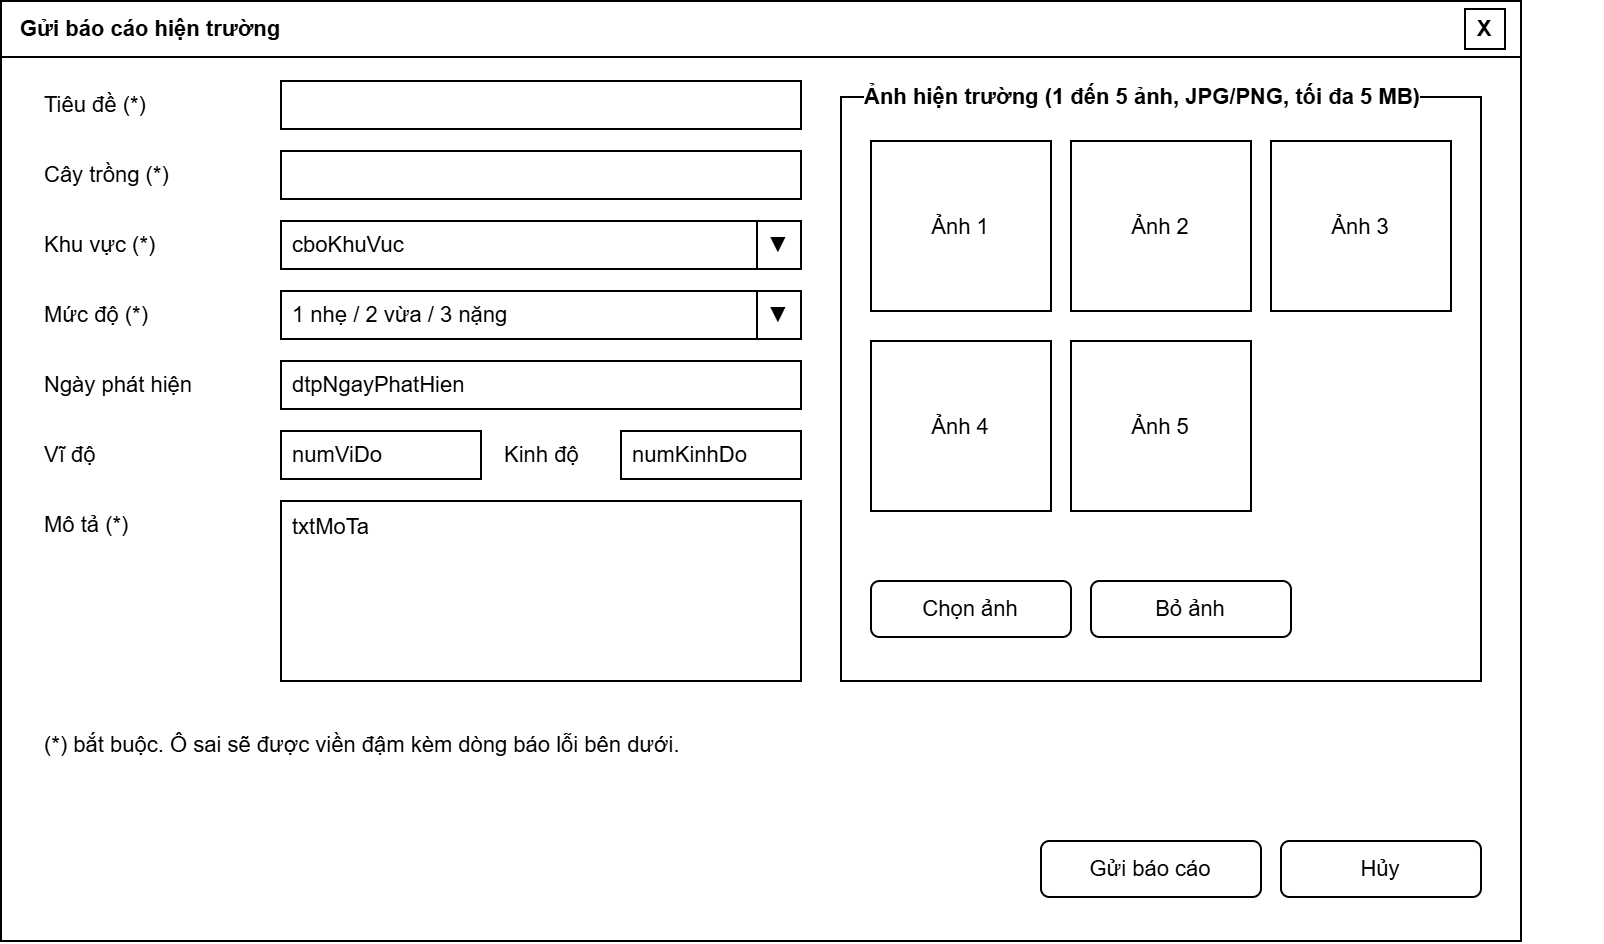

The diagram above was exported from draw.io. Its source (the exported page's mxGraphModel, read from the mxfile embedded in the PNG):
<mxGraphModel dx="1030" dy="527" grid="1" gridSize="10" guides="1" tooltips="1" connect="1" arrows="1" fold="1" page="0" pageScale="1" pageWidth="827" pageHeight="1169" background="#ffffff" math="0" shadow="0">
  <root>
    <mxCell id="0" />
    <mxCell id="1" parent="0" />
    <mxCell id="c1" parent="1" style="rounded=0;whiteSpace=wrap;html=1;fillColor=#ffffff;strokeColor=#000000;shadow=0;gradientColor=none;fontFamily=Arial;fontSize=11;fontColor=#000000;" value="" vertex="1">
      <mxGeometry height="470" width="760" as="geometry" />
    </mxCell>
    <mxCell id="c2" parent="1" style="rounded=0;whiteSpace=wrap;html=1;align=left;spacingLeft=8;fontStyle=1;fillColor=#ffffff;strokeColor=#000000;shadow=0;gradientColor=none;fontFamily=Arial;fontSize=11;fontColor=#000000;" value="Gửi báo cáo hiện trường" vertex="1">
      <mxGeometry height="28" width="760" as="geometry" />
    </mxCell>
    <mxCell id="c3" parent="1" style="rounded=0;whiteSpace=wrap;html=1;fontStyle=1;fillColor=#ffffff;strokeColor=#000000;shadow=0;gradientColor=none;fontFamily=Arial;fontSize=11;fontColor=#000000;" value="X" vertex="1">
      <mxGeometry height="20" width="20" x="732" y="4" as="geometry" />
    </mxCell>
    <mxCell id="c4" parent="1" style="text;html=1;align=left;verticalAlign=middle;whiteSpace=wrap;fillColor=none;strokeColor=none;fontFamily=Arial;fontSize=11;fontColor=#000000;" value="Tiêu đề (*)" vertex="1">
      <mxGeometry height="24" width="120" x="20" y="40" as="geometry" />
    </mxCell>
    <mxCell id="c5" parent="1" style="rounded=0;whiteSpace=wrap;html=1;align=left;spacingLeft=4;fillColor=#ffffff;strokeColor=#000000;shadow=0;gradientColor=none;fontFamily=Arial;fontSize=11;fontColor=#000000;" value="" vertex="1">
      <mxGeometry height="24" width="260" x="140" y="40" as="geometry" />
    </mxCell>
    <mxCell id="c6" parent="1" style="text;html=1;align=left;verticalAlign=middle;whiteSpace=wrap;fillColor=none;strokeColor=none;fontFamily=Arial;fontSize=11;fontColor=#000000;" value="Cây trồng (*)" vertex="1">
      <mxGeometry height="24" width="120" x="20" y="75" as="geometry" />
    </mxCell>
    <mxCell id="c7" parent="1" style="rounded=0;whiteSpace=wrap;html=1;align=left;spacingLeft=4;fillColor=#ffffff;strokeColor=#000000;shadow=0;gradientColor=none;fontFamily=Arial;fontSize=11;fontColor=#000000;" value="" vertex="1">
      <mxGeometry height="24" width="260" x="140" y="75" as="geometry" />
    </mxCell>
    <mxCell id="c8" parent="1" style="text;html=1;align=left;verticalAlign=middle;whiteSpace=wrap;fillColor=none;strokeColor=none;fontFamily=Arial;fontSize=11;fontColor=#000000;" value="Khu vực (*)" vertex="1">
      <mxGeometry height="24" width="120" x="20" y="110" as="geometry" />
    </mxCell>
    <mxCell id="c9" parent="1" style="rounded=0;whiteSpace=wrap;html=1;align=left;spacingLeft=4;fillColor=#ffffff;strokeColor=#000000;shadow=0;gradientColor=none;fontFamily=Arial;fontSize=11;fontColor=#000000;" value="cboKhuVuc" vertex="1">
      <mxGeometry height="24" width="238" x="140" y="110" as="geometry" />
    </mxCell>
    <mxCell id="c10" parent="1" style="rounded=0;whiteSpace=wrap;html=1;fillColor=#ffffff;strokeColor=#000000;shadow=0;gradientColor=none;fontFamily=Arial;fontSize=11;fontColor=#000000;" value="▼" vertex="1">
      <mxGeometry height="24" width="22" x="378" y="110" as="geometry" />
    </mxCell>
    <mxCell id="c11" parent="1" style="text;html=1;align=left;verticalAlign=middle;whiteSpace=wrap;fillColor=none;strokeColor=none;fontFamily=Arial;fontSize=11;fontColor=#000000;" value="Mức độ (*)" vertex="1">
      <mxGeometry height="24" width="120" x="20" y="145" as="geometry" />
    </mxCell>
    <mxCell id="c12" parent="1" style="rounded=0;whiteSpace=wrap;html=1;align=left;spacingLeft=4;fillColor=#ffffff;strokeColor=#000000;shadow=0;gradientColor=none;fontFamily=Arial;fontSize=11;fontColor=#000000;" value="1 nhẹ / 2 vừa / 3 nặng" vertex="1">
      <mxGeometry height="24" width="238" x="140" y="145" as="geometry" />
    </mxCell>
    <mxCell id="c13" parent="1" style="rounded=0;whiteSpace=wrap;html=1;fillColor=#ffffff;strokeColor=#000000;shadow=0;gradientColor=none;fontFamily=Arial;fontSize=11;fontColor=#000000;" value="▼" vertex="1">
      <mxGeometry height="24" width="22" x="378" y="145" as="geometry" />
    </mxCell>
    <mxCell id="c14" parent="1" style="text;html=1;align=left;verticalAlign=middle;whiteSpace=wrap;fillColor=none;strokeColor=none;fontFamily=Arial;fontSize=11;fontColor=#000000;" value="Ngày phát hiện" vertex="1">
      <mxGeometry height="24" width="120" x="20" y="180" as="geometry" />
    </mxCell>
    <mxCell id="c15" parent="1" style="rounded=0;whiteSpace=wrap;html=1;align=left;spacingLeft=4;fillColor=#ffffff;strokeColor=#000000;shadow=0;gradientColor=none;fontFamily=Arial;fontSize=11;fontColor=#000000;" value="dtpNgayPhatHien" vertex="1">
      <mxGeometry height="24" width="260" x="140" y="180" as="geometry" />
    </mxCell>
    <mxCell id="c16" parent="1" style="text;html=1;align=left;verticalAlign=middle;whiteSpace=wrap;fillColor=none;strokeColor=none;fontFamily=Arial;fontSize=11;fontColor=#000000;" value="Vĩ độ" vertex="1">
      <mxGeometry height="24" width="120" x="20" y="215" as="geometry" />
    </mxCell>
    <mxCell id="c17" parent="1" style="rounded=0;whiteSpace=wrap;html=1;align=left;spacingLeft=4;fillColor=#ffffff;strokeColor=#000000;shadow=0;gradientColor=none;fontFamily=Arial;fontSize=11;fontColor=#000000;" value="numViDo" vertex="1">
      <mxGeometry height="24" width="100" x="140" y="215" as="geometry" />
    </mxCell>
    <mxCell id="c18" parent="1" style="text;html=1;align=left;verticalAlign=middle;whiteSpace=wrap;fillColor=none;strokeColor=none;fontFamily=Arial;fontSize=11;fontColor=#000000;" value="Kinh độ" vertex="1">
      <mxGeometry height="24" width="60" x="250" y="215" as="geometry" />
    </mxCell>
    <mxCell id="c19" parent="1" style="rounded=0;whiteSpace=wrap;html=1;align=left;spacingLeft=4;fillColor=#ffffff;strokeColor=#000000;shadow=0;gradientColor=none;fontFamily=Arial;fontSize=11;fontColor=#000000;" value="numKinhDo" vertex="1">
      <mxGeometry height="24" width="90" x="310" y="215" as="geometry" />
    </mxCell>
    <mxCell id="c20" parent="1" style="text;html=1;align=left;verticalAlign=middle;whiteSpace=wrap;fillColor=none;strokeColor=none;fontFamily=Arial;fontSize=11;fontColor=#000000;" value="Mô tả (*)" vertex="1">
      <mxGeometry height="24" width="120" x="20" y="250" as="geometry" />
    </mxCell>
    <mxCell id="c21" parent="1" style="rounded=0;whiteSpace=wrap;html=1;align=left;spacingLeft=4;verticalAlign=top;fillColor=#ffffff;strokeColor=#000000;shadow=0;gradientColor=none;fontFamily=Arial;fontSize=11;fontColor=#000000;" value="txtMoTa" vertex="1">
      <mxGeometry height="90" width="260" x="140" y="250" as="geometry" />
    </mxCell>
    <mxCell id="c22" parent="1" style="rounded=0;whiteSpace=wrap;html=1;fillColor=#ffffff;strokeColor=#000000;shadow=0;gradientColor=none;fontFamily=Arial;fontSize=11;fontColor=#000000;" value="" vertex="1">
      <mxGeometry height="292" width="320" x="420" y="48" as="geometry" />
    </mxCell>
    <mxCell id="c23" parent="1" style="text;html=1;align=left;verticalAlign=middle;whiteSpace=wrap;labelBackgroundColor=#ffffff;fontStyle=1;fillColor=none;strokeColor=none;fontFamily=Arial;fontSize=11;fontColor=#000000;" value="Ảnh hiện trường (1 đến 5 ảnh, JPG/PNG, tối đa 5 MB)" vertex="1">
      <mxGeometry height="20" width="371" x="430" y="38" as="geometry" />
    </mxCell>
    <mxCell id="c24" parent="1" style="rounded=0;whiteSpace=wrap;html=1;verticalAlign=middle;fillColor=#ffffff;strokeColor=#000000;shadow=0;gradientColor=none;fontFamily=Arial;fontSize=11;fontColor=#000000;" value="Ảnh 1" vertex="1">
      <mxGeometry height="85" width="90" x="435" y="70" as="geometry" />
    </mxCell>
    <mxCell id="c25" parent="1" style="rounded=0;whiteSpace=wrap;html=1;verticalAlign=middle;fillColor=#ffffff;strokeColor=#000000;shadow=0;gradientColor=none;fontFamily=Arial;fontSize=11;fontColor=#000000;" value="Ảnh 2" vertex="1">
      <mxGeometry height="85" width="90" x="535" y="70" as="geometry" />
    </mxCell>
    <mxCell id="c26" parent="1" style="rounded=0;whiteSpace=wrap;html=1;verticalAlign=middle;fillColor=#ffffff;strokeColor=#000000;shadow=0;gradientColor=none;fontFamily=Arial;fontSize=11;fontColor=#000000;" value="Ảnh 3" vertex="1">
      <mxGeometry height="85" width="90" x="635" y="70" as="geometry" />
    </mxCell>
    <mxCell id="c27" parent="1" style="rounded=0;whiteSpace=wrap;html=1;verticalAlign=middle;fillColor=#ffffff;strokeColor=#000000;shadow=0;gradientColor=none;fontFamily=Arial;fontSize=11;fontColor=#000000;" value="Ảnh 4" vertex="1">
      <mxGeometry height="85" width="90" x="435" y="170" as="geometry" />
    </mxCell>
    <mxCell id="c28" parent="1" style="rounded=0;whiteSpace=wrap;html=1;verticalAlign=middle;fillColor=#ffffff;strokeColor=#000000;shadow=0;gradientColor=none;fontFamily=Arial;fontSize=11;fontColor=#000000;" value="Ảnh 5" vertex="1">
      <mxGeometry height="85" width="90" x="535" y="170" as="geometry" />
    </mxCell>
    <mxCell id="c29" parent="1" style="rounded=1;arcSize=15;whiteSpace=wrap;html=1;fillColor=#ffffff;strokeColor=#000000;shadow=0;gradientColor=none;fontFamily=Arial;fontSize=11;fontColor=#000000;" value="Chọn ảnh" vertex="1">
      <mxGeometry height="28" width="100" x="435" y="290" as="geometry" />
    </mxCell>
    <mxCell id="c30" parent="1" style="rounded=1;arcSize=15;whiteSpace=wrap;html=1;fillColor=#ffffff;strokeColor=#000000;shadow=0;gradientColor=none;fontFamily=Arial;fontSize=11;fontColor=#000000;" value="Bỏ ảnh" vertex="1">
      <mxGeometry height="28" width="100" x="545" y="290" as="geometry" />
    </mxCell>
    <mxCell id="c31" parent="1" style="text;html=1;align=left;verticalAlign=middle;whiteSpace=wrap;fillColor=none;strokeColor=none;fontFamily=Arial;fontSize=11;fontColor=#000000;" value="(*) bắt buộc. Ô sai sẽ được viền đậm kèm dòng báo lỗi bên dưới." vertex="1">
      <mxGeometry height="24" width="600" x="20" y="360" as="geometry" />
    </mxCell>
    <mxCell id="c32" parent="1" style="rounded=1;arcSize=15;whiteSpace=wrap;html=1;fillColor=#ffffff;strokeColor=#000000;shadow=0;gradientColor=none;fontFamily=Arial;fontSize=11;fontColor=#000000;" value="Gửi báo cáo" vertex="1">
      <mxGeometry height="28" width="110" x="520" y="420" as="geometry" />
    </mxCell>
    <mxCell id="c33" parent="1" style="rounded=1;arcSize=15;whiteSpace=wrap;html=1;fillColor=#ffffff;strokeColor=#000000;shadow=0;gradientColor=none;fontFamily=Arial;fontSize=11;fontColor=#000000;" value="Hủy" vertex="1">
      <mxGeometry height="28" width="100" x="640" y="420" as="geometry" />
    </mxCell>
  </root>
</mxGraphModel>